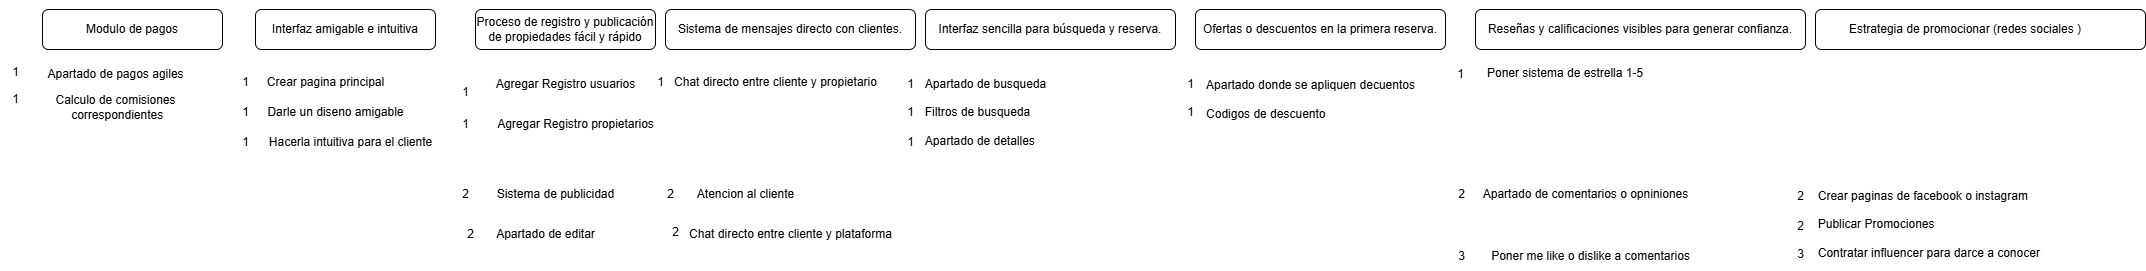

The diagram above was exported from draw.io. Its source (the exported page's mxGraphModel, read from the mxfile embedded in the PNG):
<mxGraphModel dx="1781" dy="592" grid="1" gridSize="10" guides="1" tooltips="1" connect="1" arrows="1" fold="1" page="1" pageScale="1" pageWidth="827" pageHeight="1169" math="0" shadow="0">
  <root>
    <mxCell id="0" />
    <mxCell id="1" parent="0" />
    <mxCell id="svAxpXchKL25_Iw-dY3C-1" value="&lt;br&gt;Proceso de registro y publicación de propiedades fácil y rápido&lt;div&gt;&lt;br/&gt;&lt;/div&gt;" style="rounded=1;whiteSpace=wrap;html=1;align=center;" parent="1" vertex="1">
      <mxGeometry x="20" y="20" width="180" height="40" as="geometry" />
    </mxCell>
    <mxCell id="svAxpXchKL25_Iw-dY3C-2" value="&lt;div&gt;&lt;span style=&quot;text-wrap-mode: nowrap;&quot;&gt;Sistema de mensajes directo con clientes.&lt;/span&gt;&lt;/div&gt;" style="rounded=1;whiteSpace=wrap;html=1;align=center;" parent="1" vertex="1">
      <mxGeometry x="210" y="20" width="250" height="40" as="geometry" />
    </mxCell>
    <mxCell id="svAxpXchKL25_Iw-dY3C-4" value="&lt;div style=&quot;&quot;&gt;&lt;span style=&quot;text-wrap-mode: nowrap; background-color: transparent; color: light-dark(rgb(0, 0, 0), rgb(255, 255, 255));&quot;&gt;Interfaz sencilla para búsqueda y reserva.&lt;/span&gt;&lt;/div&gt;" style="rounded=1;whiteSpace=wrap;html=1;align=center;" parent="1" vertex="1">
      <mxGeometry x="470" y="20" width="250" height="40" as="geometry" />
    </mxCell>
    <mxCell id="svAxpXchKL25_Iw-dY3C-5" value="&lt;div style=&quot;&quot;&gt;&lt;span style=&quot;text-wrap-mode: nowrap;&quot;&gt;Ofertas o descuentos en la primera reserva.&lt;/span&gt;&lt;/div&gt;" style="rounded=1;whiteSpace=wrap;html=1;align=center;" parent="1" vertex="1">
      <mxGeometry x="740" y="20" width="250" height="40" as="geometry" />
    </mxCell>
    <mxCell id="svAxpXchKL25_Iw-dY3C-6" value="&lt;div style=&quot;&quot;&gt;&lt;span style=&quot;text-wrap-mode: nowrap;&quot;&gt;Reseñas y calificaciones visibles para generar confianza.&lt;/span&gt;&lt;/div&gt;" style="rounded=1;whiteSpace=wrap;html=1;align=center;" parent="1" vertex="1">
      <mxGeometry x="1020" y="20" width="330" height="40" as="geometry" />
    </mxCell>
    <mxCell id="svAxpXchKL25_Iw-dY3C-7" value="&lt;div style=&quot;&quot;&gt;&lt;span style=&quot;text-wrap-mode: nowrap;&quot;&gt;Estrategia de promocionar (redes sociales&amp;nbsp;&lt;/span&gt;&lt;span style=&quot;color: light-dark(rgb(0, 0, 0), rgb(255, 255, 255)); text-wrap-mode: nowrap; background-color: transparent;&quot;&gt;)&amp;nbsp; &amp;nbsp; &amp;nbsp; &amp;nbsp; &amp;nbsp;&lt;/span&gt;&lt;/div&gt;" style="rounded=1;whiteSpace=wrap;html=1;align=center;" parent="1" vertex="1">
      <mxGeometry x="1360" y="20" width="330" height="40" as="geometry" />
    </mxCell>
    <mxCell id="svAxpXchKL25_Iw-dY3C-8" value="Agregar Registro usuarios" style="text;html=1;align=center;verticalAlign=middle;resizable=0;points=[];autosize=1;strokeColor=none;fillColor=none;" parent="1" vertex="1">
      <mxGeometry x="30" y="80" width="160" height="30" as="geometry" />
    </mxCell>
    <mxCell id="svAxpXchKL25_Iw-dY3C-9" value="Agregar Registro propietarios" style="text;html=1;align=center;verticalAlign=middle;resizable=0;points=[];autosize=1;strokeColor=none;fillColor=none;" parent="1" vertex="1">
      <mxGeometry x="30" y="120" width="180" height="30" as="geometry" />
    </mxCell>
    <mxCell id="svAxpXchKL25_Iw-dY3C-10" value="Sistema de publicidad" style="text;html=1;align=center;verticalAlign=middle;resizable=0;points=[];autosize=1;strokeColor=none;fillColor=none;" parent="1" vertex="1">
      <mxGeometry x="30" y="190" width="140" height="30" as="geometry" />
    </mxCell>
    <mxCell id="svAxpXchKL25_Iw-dY3C-11" value="Apartado de editar" style="text;html=1;align=center;verticalAlign=middle;resizable=0;points=[];autosize=1;strokeColor=none;fillColor=none;" parent="1" vertex="1">
      <mxGeometry x="30" y="230" width="120" height="30" as="geometry" />
    </mxCell>
    <mxCell id="svAxpXchKL25_Iw-dY3C-12" value="Chat directo entre cliente y propietario" style="text;html=1;align=center;verticalAlign=middle;resizable=0;points=[];autosize=1;strokeColor=none;fillColor=none;" parent="1" vertex="1">
      <mxGeometry x="205" y="78" width="230" height="30" as="geometry" />
    </mxCell>
    <mxCell id="svAxpXchKL25_Iw-dY3C-13" value="Chat directo entre cliente y plataforma" style="text;html=1;align=center;verticalAlign=middle;resizable=0;points=[];autosize=1;strokeColor=none;fillColor=none;" parent="1" vertex="1">
      <mxGeometry x="220" y="230" width="230" height="30" as="geometry" />
    </mxCell>
    <mxCell id="svAxpXchKL25_Iw-dY3C-14" value="Atencion al cliente" style="text;html=1;align=center;verticalAlign=middle;resizable=0;points=[];autosize=1;strokeColor=none;fillColor=none;" parent="1" vertex="1">
      <mxGeometry x="230" y="190" width="120" height="30" as="geometry" />
    </mxCell>
    <mxCell id="svAxpXchKL25_Iw-dY3C-15" value="Apartado de busqueda&lt;div&gt;&lt;br&gt;&lt;/div&gt;&lt;div style=&quot;text-align: left;&quot;&gt;Filtros de busqueda&lt;/div&gt;&lt;div style=&quot;text-align: left;&quot;&gt;&lt;br&gt;&lt;/div&gt;&lt;div style=&quot;text-align: left;&quot;&gt;Apartado de detalles&lt;/div&gt;" style="text;html=1;align=center;verticalAlign=middle;resizable=0;points=[];autosize=1;strokeColor=none;fillColor=none;" parent="1" vertex="1">
      <mxGeometry x="460" y="78" width="140" height="90" as="geometry" />
    </mxCell>
    <mxCell id="svAxpXchKL25_Iw-dY3C-16" value="Apartado donde se apliquen decuentos&lt;div&gt;&lt;br&gt;&lt;/div&gt;&lt;div style=&quot;text-align: left;&quot;&gt;Codigos de descuento&lt;/div&gt;" style="text;html=1;align=center;verticalAlign=middle;resizable=0;points=[];autosize=1;strokeColor=none;fillColor=none;" parent="1" vertex="1">
      <mxGeometry x="740" y="80" width="230" height="60" as="geometry" />
    </mxCell>
    <mxCell id="svAxpXchKL25_Iw-dY3C-17" value="Poner sistema de estrella 1-5&lt;div&gt;&lt;br&gt;&lt;/div&gt;&lt;div&gt;&lt;br&gt;&lt;/div&gt;&lt;div&gt;&lt;br&gt;&lt;/div&gt;" style="text;html=1;align=left;verticalAlign=middle;resizable=0;points=[];autosize=1;strokeColor=none;fillColor=none;" parent="1" vertex="1">
      <mxGeometry x="1030" y="70" width="180" height="70" as="geometry" />
    </mxCell>
    <mxCell id="svAxpXchKL25_Iw-dY3C-18" value="&lt;div style=&quot;text-align: left;&quot;&gt;&lt;span style=&quot;background-color: transparent; color: light-dark(rgb(0, 0, 0), rgb(255, 255, 255));&quot;&gt;Crear paginas de facebook o instagram&lt;/span&gt;&lt;/div&gt;&lt;div&gt;&lt;br&gt;&lt;/div&gt;&lt;div style=&quot;text-align: left;&quot;&gt;Publicar Promociones&lt;/div&gt;&lt;div style=&quot;text-align: left;&quot;&gt;&lt;br&gt;&lt;/div&gt;&lt;div style=&quot;text-align: left;&quot;&gt;Contratar influencer para darce a conocer&amp;nbsp;&lt;/div&gt;" style="text;html=1;align=center;verticalAlign=middle;resizable=0;points=[];autosize=1;strokeColor=none;fillColor=none;" parent="1" vertex="1">
      <mxGeometry x="1350" y="190" width="250" height="90" as="geometry" />
    </mxCell>
    <mxCell id="svAxpXchKL25_Iw-dY3C-19" value="1" style="text;html=1;align=center;verticalAlign=middle;resizable=0;points=[];autosize=1;strokeColor=none;fillColor=none;" parent="1" vertex="1">
      <mxGeometry x="-5" y="88" width="30" height="30" as="geometry" />
    </mxCell>
    <mxCell id="svAxpXchKL25_Iw-dY3C-20" value="1" style="text;html=1;align=center;verticalAlign=middle;resizable=0;points=[];autosize=1;strokeColor=none;fillColor=none;" parent="1" vertex="1">
      <mxGeometry x="-5" y="120" width="30" height="30" as="geometry" />
    </mxCell>
    <mxCell id="svAxpXchKL25_Iw-dY3C-21" value="1" style="text;html=1;align=center;verticalAlign=middle;resizable=0;points=[];autosize=1;strokeColor=none;fillColor=none;" parent="1" vertex="1">
      <mxGeometry x="440" y="80" width="30" height="30" as="geometry" />
    </mxCell>
    <mxCell id="svAxpXchKL25_Iw-dY3C-22" value="1" style="text;html=1;align=center;verticalAlign=middle;resizable=0;points=[];autosize=1;strokeColor=none;fillColor=none;" parent="1" vertex="1">
      <mxGeometry x="440" y="108" width="30" height="30" as="geometry" />
    </mxCell>
    <mxCell id="svAxpXchKL25_Iw-dY3C-23" value="1" style="text;html=1;align=center;verticalAlign=middle;resizable=0;points=[];autosize=1;strokeColor=none;fillColor=none;" parent="1" vertex="1">
      <mxGeometry x="440" y="138" width="30" height="30" as="geometry" />
    </mxCell>
    <mxCell id="svAxpXchKL25_Iw-dY3C-24" value="1" style="text;html=1;align=center;verticalAlign=middle;resizable=0;points=[];autosize=1;strokeColor=none;fillColor=none;" parent="1" vertex="1">
      <mxGeometry x="190" y="78" width="30" height="30" as="geometry" />
    </mxCell>
    <mxCell id="svAxpXchKL25_Iw-dY3C-25" value="1" style="text;html=1;align=center;verticalAlign=middle;resizable=0;points=[];autosize=1;strokeColor=none;fillColor=none;" parent="1" vertex="1">
      <mxGeometry x="720" y="80" width="30" height="30" as="geometry" />
    </mxCell>
    <mxCell id="svAxpXchKL25_Iw-dY3C-26" value="1" style="text;html=1;align=center;verticalAlign=middle;resizable=0;points=[];autosize=1;strokeColor=none;fillColor=none;" parent="1" vertex="1">
      <mxGeometry x="720" y="108" width="30" height="30" as="geometry" />
    </mxCell>
    <mxCell id="svAxpXchKL25_Iw-dY3C-27" value="1" style="text;html=1;align=center;verticalAlign=middle;resizable=0;points=[];autosize=1;strokeColor=none;fillColor=none;" parent="1" vertex="1">
      <mxGeometry x="990" y="70" width="30" height="30" as="geometry" />
    </mxCell>
    <mxCell id="svAxpXchKL25_Iw-dY3C-28" value="2" style="text;html=1;align=center;verticalAlign=middle;resizable=0;points=[];autosize=1;strokeColor=none;fillColor=none;" parent="1" vertex="1">
      <mxGeometry y="230" width="30" height="30" as="geometry" />
    </mxCell>
    <mxCell id="svAxpXchKL25_Iw-dY3C-29" value="2" style="text;html=1;align=center;verticalAlign=middle;resizable=0;points=[];autosize=1;strokeColor=none;fillColor=none;" parent="1" vertex="1">
      <mxGeometry x="205" y="228" width="30" height="30" as="geometry" />
    </mxCell>
    <mxCell id="svAxpXchKL25_Iw-dY3C-30" value="2" style="text;html=1;align=center;verticalAlign=middle;resizable=0;points=[];autosize=1;strokeColor=none;fillColor=none;" parent="1" vertex="1">
      <mxGeometry x="200" y="190" width="30" height="30" as="geometry" />
    </mxCell>
    <mxCell id="svAxpXchKL25_Iw-dY3C-31" value="2" style="text;html=1;align=center;verticalAlign=middle;resizable=0;points=[];autosize=1;strokeColor=none;fillColor=none;" parent="1" vertex="1">
      <mxGeometry x="1330" y="222" width="30" height="30" as="geometry" />
    </mxCell>
    <mxCell id="svAxpXchKL25_Iw-dY3C-32" value="2" style="text;html=1;align=center;verticalAlign=middle;resizable=0;points=[];autosize=1;strokeColor=none;fillColor=none;" parent="1" vertex="1">
      <mxGeometry x="1330" y="192" width="30" height="30" as="geometry" />
    </mxCell>
    <mxCell id="svAxpXchKL25_Iw-dY3C-34" value="3" style="text;html=1;align=center;verticalAlign=middle;resizable=0;points=[];autosize=1;strokeColor=none;fillColor=none;" parent="1" vertex="1">
      <mxGeometry x="1330" y="250" width="30" height="30" as="geometry" />
    </mxCell>
    <mxCell id="svAxpXchKL25_Iw-dY3C-35" value="3" style="text;html=1;align=center;verticalAlign=middle;resizable=0;points=[];autosize=1;strokeColor=none;fillColor=none;" parent="1" vertex="1">
      <mxGeometry x="991" y="252" width="30" height="30" as="geometry" />
    </mxCell>
    <mxCell id="svAxpXchKL25_Iw-dY3C-36" value="2" style="text;html=1;align=center;verticalAlign=middle;resizable=0;points=[];autosize=1;strokeColor=none;fillColor=none;" parent="1" vertex="1">
      <mxGeometry x="991" y="190" width="30" height="30" as="geometry" />
    </mxCell>
    <mxCell id="svAxpXchKL25_Iw-dY3C-37" value="2" style="text;html=1;align=center;verticalAlign=middle;resizable=0;points=[];autosize=1;strokeColor=none;fillColor=none;" parent="1" vertex="1">
      <mxGeometry x="-5" y="190" width="30" height="30" as="geometry" />
    </mxCell>
    <mxCell id="svAxpXchKL25_Iw-dY3C-38" value="&lt;div&gt;Apartado de comentarios o opniniones&lt;/div&gt;&lt;div&gt;&lt;br style=&quot;text-align: left;&quot;&gt;&lt;/div&gt;" style="text;html=1;align=center;verticalAlign=middle;resizable=0;points=[];autosize=1;strokeColor=none;fillColor=none;" parent="1" vertex="1">
      <mxGeometry x="1015" y="192" width="230" height="40" as="geometry" />
    </mxCell>
    <mxCell id="svAxpXchKL25_Iw-dY3C-39" value="&lt;span style=&quot;text-align: left;&quot;&gt;Poner me like o dislike a comentarios&lt;/span&gt;" style="text;html=1;align=center;verticalAlign=middle;resizable=0;points=[];autosize=1;strokeColor=none;fillColor=none;" parent="1" vertex="1">
      <mxGeometry x="1025" y="252" width="220" height="30" as="geometry" />
    </mxCell>
    <mxCell id="l_omQ_8-Ei4h0twf9YO_-2" value="&lt;div&gt;Interfaz amigable e intuitiva&lt;/div&gt;" style="rounded=1;whiteSpace=wrap;html=1;align=center;" vertex="1" parent="1">
      <mxGeometry x="-200" y="20" width="180" height="40" as="geometry" />
    </mxCell>
    <mxCell id="l_omQ_8-Ei4h0twf9YO_-3" value="Crear pagina principal" style="text;html=1;align=center;verticalAlign=middle;resizable=0;points=[];autosize=1;strokeColor=none;fillColor=none;" vertex="1" parent="1">
      <mxGeometry x="-200" y="78" width="140" height="30" as="geometry" />
    </mxCell>
    <mxCell id="l_omQ_8-Ei4h0twf9YO_-4" value="Darle un diseno amigable" style="text;html=1;align=center;verticalAlign=middle;resizable=0;points=[];autosize=1;strokeColor=none;fillColor=none;" vertex="1" parent="1">
      <mxGeometry x="-200" y="108" width="160" height="30" as="geometry" />
    </mxCell>
    <mxCell id="l_omQ_8-Ei4h0twf9YO_-5" value="Hacerla intuitiva para el cliente" style="text;html=1;align=center;verticalAlign=middle;resizable=0;points=[];autosize=1;strokeColor=none;fillColor=none;" vertex="1" parent="1">
      <mxGeometry x="-200" y="138" width="190" height="30" as="geometry" />
    </mxCell>
    <mxCell id="l_omQ_8-Ei4h0twf9YO_-6" value="1" style="text;html=1;align=center;verticalAlign=middle;resizable=0;points=[];autosize=1;strokeColor=none;fillColor=none;" vertex="1" parent="1">
      <mxGeometry x="-225" y="78" width="30" height="30" as="geometry" />
    </mxCell>
    <mxCell id="l_omQ_8-Ei4h0twf9YO_-7" value="1" style="text;html=1;align=center;verticalAlign=middle;resizable=0;points=[];autosize=1;strokeColor=none;fillColor=none;" vertex="1" parent="1">
      <mxGeometry x="-225" y="108" width="30" height="30" as="geometry" />
    </mxCell>
    <mxCell id="l_omQ_8-Ei4h0twf9YO_-8" value="1" style="text;html=1;align=center;verticalAlign=middle;resizable=0;points=[];autosize=1;strokeColor=none;fillColor=none;" vertex="1" parent="1">
      <mxGeometry x="-225" y="138" width="30" height="30" as="geometry" />
    </mxCell>
    <mxCell id="l_omQ_8-Ei4h0twf9YO_-10" value="&lt;div&gt;Modulo de pagos&lt;/div&gt;" style="rounded=1;whiteSpace=wrap;html=1;align=center;" vertex="1" parent="1">
      <mxGeometry x="-413" y="20" width="180" height="40" as="geometry" />
    </mxCell>
    <mxCell id="l_omQ_8-Ei4h0twf9YO_-11" value="Apartado de pagos agiles" style="text;html=1;align=center;verticalAlign=middle;resizable=0;points=[];autosize=1;strokeColor=none;fillColor=none;" vertex="1" parent="1">
      <mxGeometry x="-420" y="70" width="160" height="30" as="geometry" />
    </mxCell>
    <mxCell id="l_omQ_8-Ei4h0twf9YO_-12" value="Calculo de comisiones&lt;div&gt;&amp;nbsp;correspondientes&lt;/div&gt;" style="text;html=1;align=center;verticalAlign=middle;resizable=0;points=[];autosize=1;strokeColor=none;fillColor=none;" vertex="1" parent="1">
      <mxGeometry x="-410" y="98" width="140" height="40" as="geometry" />
    </mxCell>
    <mxCell id="l_omQ_8-Ei4h0twf9YO_-13" value="1" style="text;html=1;align=center;verticalAlign=middle;resizable=0;points=[];autosize=1;strokeColor=none;fillColor=none;" vertex="1" parent="1">
      <mxGeometry x="-455" y="68" width="30" height="30" as="geometry" />
    </mxCell>
    <mxCell id="l_omQ_8-Ei4h0twf9YO_-14" value="1" style="text;html=1;align=center;verticalAlign=middle;resizable=0;points=[];autosize=1;strokeColor=none;fillColor=none;" vertex="1" parent="1">
      <mxGeometry x="-455" y="95" width="30" height="30" as="geometry" />
    </mxCell>
  </root>
</mxGraphModel>